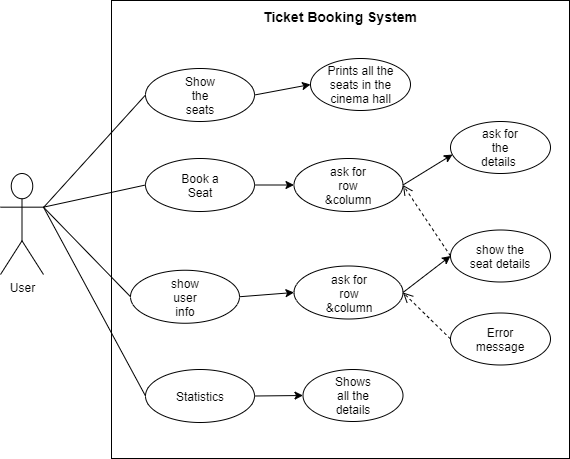

The diagram above was exported from draw.io. Its source (the exported page's mxGraphModel, read from the mxfile embedded in the PNG):
<mxGraphModel dx="868" dy="463" grid="1" gridSize="10" guides="1" tooltips="1" connect="1" arrows="1" fold="1" page="1" pageScale="1" pageWidth="1100" pageHeight="850" math="0" shadow="0">
  <root>
    <mxCell id="0" />
    <mxCell id="1" parent="0" />
    <mxCell id="t1_L45pVksBMVJO1cJeH-1" value="User" style="shape=umlActor;verticalLabelPosition=bottom;verticalAlign=top;html=1;outlineConnect=0;" parent="1" vertex="1">
      <mxGeometry x="120" y="265" width="43" height="101" as="geometry" />
    </mxCell>
    <mxCell id="t1_L45pVksBMVJO1cJeH-2" value="" style="whiteSpace=wrap;html=1;aspect=fixed;" parent="1" vertex="1">
      <mxGeometry x="231" y="92" width="458" height="458" as="geometry" />
    </mxCell>
    <mxCell id="t1_L45pVksBMVJO1cJeH-5" value="&lt;b style=&quot;line-height: 120%&quot;&gt;&lt;font style=&quot;font-size: 14px&quot;&gt;Ticket Booking&amp;nbsp;System&lt;/font&gt;&lt;/b&gt;" style="text;html=1;strokeColor=none;fillColor=none;align=center;verticalAlign=middle;whiteSpace=wrap;rounded=0;" parent="1" vertex="1">
      <mxGeometry x="270" y="99" width="380" height="20" as="geometry" />
    </mxCell>
    <mxCell id="t1_L45pVksBMVJO1cJeH-6" value="" style="ellipse;whiteSpace=wrap;html=1;" parent="1" vertex="1">
      <mxGeometry x="265" y="160" width="109" height="53" as="geometry" />
    </mxCell>
    <mxCell id="t1_L45pVksBMVJO1cJeH-7" value="" style="ellipse;whiteSpace=wrap;html=1;" parent="1" vertex="1">
      <mxGeometry x="265" y="250" width="109" height="53" as="geometry" />
    </mxCell>
    <mxCell id="t1_L45pVksBMVJO1cJeH-8" value="" style="ellipse;whiteSpace=wrap;html=1;" parent="1" vertex="1">
      <mxGeometry x="265" y="461.00000000000006" width="109" height="53" as="geometry" />
    </mxCell>
    <mxCell id="t1_L45pVksBMVJO1cJeH-9" value="" style="ellipse;whiteSpace=wrap;html=1;" parent="1" vertex="1">
      <mxGeometry x="250" y="361.75" width="109" height="53" as="geometry" />
    </mxCell>
    <mxCell id="12dZ1RFfPkPQCYNPdQsL-1" value="Show the seats" style="text;html=1;strokeColor=none;fillColor=none;align=center;verticalAlign=middle;whiteSpace=wrap;rounded=0;" parent="1" vertex="1">
      <mxGeometry x="300" y="177" width="40" height="20" as="geometry" />
    </mxCell>
    <mxCell id="12dZ1RFfPkPQCYNPdQsL-2" value="Book a Seat" style="text;html=1;strokeColor=none;fillColor=none;align=center;verticalAlign=middle;whiteSpace=wrap;rounded=0;" parent="1" vertex="1">
      <mxGeometry x="300" y="267" width="40" height="20" as="geometry" />
    </mxCell>
    <mxCell id="12dZ1RFfPkPQCYNPdQsL-3" value="Statistics" style="text;html=1;strokeColor=none;fillColor=none;align=center;verticalAlign=middle;whiteSpace=wrap;rounded=0;" parent="1" vertex="1">
      <mxGeometry x="300" y="478.00000000000006" width="40" height="20" as="geometry" />
    </mxCell>
    <mxCell id="12dZ1RFfPkPQCYNPdQsL-4" value="show user info" style="text;html=1;strokeColor=none;fillColor=none;align=center;verticalAlign=middle;whiteSpace=wrap;rounded=0;" parent="1" vertex="1">
      <mxGeometry x="285" y="378.75" width="40" height="20" as="geometry" />
    </mxCell>
    <mxCell id="12dZ1RFfPkPQCYNPdQsL-11" value="" style="ellipse;whiteSpace=wrap;html=1;" parent="1" vertex="1">
      <mxGeometry x="430" y="150" width="100" height="52" as="geometry" />
    </mxCell>
    <mxCell id="12dZ1RFfPkPQCYNPdQsL-12" value="" style="endArrow=classic;html=1;exitX=1;exitY=0.5;exitDx=0;exitDy=0;entryX=0;entryY=0.5;entryDx=0;entryDy=0;" parent="1" source="t1_L45pVksBMVJO1cJeH-6" target="12dZ1RFfPkPQCYNPdQsL-11" edge="1">
      <mxGeometry width="50" height="50" relative="1" as="geometry">
        <mxPoint x="405" y="270" as="sourcePoint" />
        <mxPoint x="455" y="220" as="targetPoint" />
      </mxGeometry>
    </mxCell>
    <mxCell id="12dZ1RFfPkPQCYNPdQsL-15" value="" style="ellipse;whiteSpace=wrap;html=1;" parent="1" vertex="1">
      <mxGeometry x="570" y="213" width="100" height="52" as="geometry" />
    </mxCell>
    <mxCell id="12dZ1RFfPkPQCYNPdQsL-18" value="ask for the details&amp;nbsp;" style="text;html=1;strokeColor=none;fillColor=none;align=center;verticalAlign=middle;whiteSpace=wrap;rounded=0;" parent="1" vertex="1">
      <mxGeometry x="600" y="229" width="40" height="20" as="geometry" />
    </mxCell>
    <mxCell id="12dZ1RFfPkPQCYNPdQsL-20" value="Prints all the seats in the cinema hall" style="text;html=1;strokeColor=none;fillColor=none;align=center;verticalAlign=middle;whiteSpace=wrap;rounded=0;" parent="1" vertex="1">
      <mxGeometry x="437.5" y="169" width="85" height="14" as="geometry" />
    </mxCell>
    <mxCell id="12dZ1RFfPkPQCYNPdQsL-21" value="" style="ellipse;whiteSpace=wrap;html=1;" parent="1" vertex="1">
      <mxGeometry x="422.5" y="461.00000000000006" width="100" height="52" as="geometry" />
    </mxCell>
    <mxCell id="12dZ1RFfPkPQCYNPdQsL-22" value="Shows all the details" style="text;html=1;strokeColor=none;fillColor=none;align=center;verticalAlign=middle;whiteSpace=wrap;rounded=0;" parent="1" vertex="1">
      <mxGeometry x="452.5" y="477.00000000000006" width="40" height="20" as="geometry" />
    </mxCell>
    <mxCell id="12dZ1RFfPkPQCYNPdQsL-23" value="Error&lt;br&gt;message" style="ellipse;whiteSpace=wrap;html=1;" parent="1" vertex="1">
      <mxGeometry x="570" y="404.5" width="100" height="52" as="geometry" />
    </mxCell>
    <mxCell id="12dZ1RFfPkPQCYNPdQsL-28" value="" style="endArrow=classic;html=1;exitX=1;exitY=0.5;exitDx=0;exitDy=0;entryX=0;entryY=0.5;entryDx=0;entryDy=0;" parent="1" source="t1_L45pVksBMVJO1cJeH-8" target="12dZ1RFfPkPQCYNPdQsL-21" edge="1">
      <mxGeometry width="50" height="50" relative="1" as="geometry">
        <mxPoint x="375" y="411.00000000000006" as="sourcePoint" />
        <mxPoint x="425" y="361.00000000000006" as="targetPoint" />
      </mxGeometry>
    </mxCell>
    <mxCell id="12dZ1RFfPkPQCYNPdQsL-29" value="" style="endArrow=classic;html=1;entryX=0;entryY=0.5;entryDx=0;entryDy=0;exitX=1;exitY=0.5;exitDx=0;exitDy=0;" parent="1" source="RNbo3gG4JzRgYE7Zh6_i-8" target="RNbo3gG4JzRgYE7Zh6_i-3" edge="1">
      <mxGeometry width="50" height="50" relative="1" as="geometry">
        <mxPoint x="477.5" y="391" as="sourcePoint" />
        <mxPoint x="528.5" y="174.5" as="targetPoint" />
      </mxGeometry>
    </mxCell>
    <mxCell id="RNbo3gG4JzRgYE7Zh6_i-3" value="" style="ellipse;whiteSpace=wrap;html=1;" parent="1" vertex="1">
      <mxGeometry x="570" y="321.5" width="100" height="52" as="geometry" />
    </mxCell>
    <mxCell id="RNbo3gG4JzRgYE7Zh6_i-4" value="show the seat details" style="text;html=1;strokeColor=none;fillColor=none;align=center;verticalAlign=middle;whiteSpace=wrap;rounded=0;" parent="1" vertex="1">
      <mxGeometry x="585" y="337.5" width="70" height="20" as="geometry" />
    </mxCell>
    <mxCell id="RNbo3gG4JzRgYE7Zh6_i-8" value="" style="ellipse;whiteSpace=wrap;html=1;" parent="1" vertex="1">
      <mxGeometry x="413.5" y="357.5" width="109" height="53" as="geometry" />
    </mxCell>
    <mxCell id="RNbo3gG4JzRgYE7Zh6_i-9" value="ask for row &amp;amp;column" style="text;html=1;strokeColor=none;fillColor=none;align=center;verticalAlign=middle;whiteSpace=wrap;rounded=0;" parent="1" vertex="1">
      <mxGeometry x="448.5" y="374.5" width="40" height="20" as="geometry" />
    </mxCell>
    <mxCell id="RNbo3gG4JzRgYE7Zh6_i-12" value="" style="ellipse;whiteSpace=wrap;html=1;" parent="1" vertex="1">
      <mxGeometry x="413.5" y="250" width="109" height="53" as="geometry" />
    </mxCell>
    <mxCell id="RNbo3gG4JzRgYE7Zh6_i-14" value="" style="endArrow=classic;html=1;exitX=1;exitY=0.5;exitDx=0;exitDy=0;entryX=0;entryY=0.5;entryDx=0;entryDy=0;" parent="1" source="t1_L45pVksBMVJO1cJeH-7" target="RNbo3gG4JzRgYE7Zh6_i-12" edge="1">
      <mxGeometry width="50" height="50" relative="1" as="geometry">
        <mxPoint x="560" y="441" as="sourcePoint" />
        <mxPoint x="610" y="391" as="targetPoint" />
      </mxGeometry>
    </mxCell>
    <mxCell id="RNbo3gG4JzRgYE7Zh6_i-16" value="" style="endArrow=classic;html=1;exitX=1;exitY=0.5;exitDx=0;exitDy=0;entryX=0.02;entryY=0.635;entryDx=0;entryDy=0;entryPerimeter=0;" parent="1" source="RNbo3gG4JzRgYE7Zh6_i-12" target="12dZ1RFfPkPQCYNPdQsL-15" edge="1">
      <mxGeometry width="50" height="50" relative="1" as="geometry">
        <mxPoint x="560" y="441" as="sourcePoint" />
        <mxPoint x="610" y="391" as="targetPoint" />
      </mxGeometry>
    </mxCell>
    <mxCell id="RNbo3gG4JzRgYE7Zh6_i-18" value="" style="html=1;verticalAlign=bottom;endArrow=open;dashed=1;endSize=8;entryX=1;entryY=0.5;entryDx=0;entryDy=0;exitX=0;exitY=0.5;exitDx=0;exitDy=0;" parent="1" source="12dZ1RFfPkPQCYNPdQsL-23" target="RNbo3gG4JzRgYE7Zh6_i-8" edge="1">
      <mxGeometry relative="1" as="geometry">
        <mxPoint x="620" y="391" as="sourcePoint" />
        <mxPoint x="540" y="391" as="targetPoint" />
      </mxGeometry>
    </mxCell>
    <mxCell id="RNbo3gG4JzRgYE7Zh6_i-20" value="" style="endArrow=classic;html=1;exitX=1;exitY=0.5;exitDx=0;exitDy=0;entryX=0;entryY=0.5;entryDx=0;entryDy=0;" parent="1" source="t1_L45pVksBMVJO1cJeH-9" target="RNbo3gG4JzRgYE7Zh6_i-8" edge="1">
      <mxGeometry width="50" height="50" relative="1" as="geometry">
        <mxPoint x="560" y="421" as="sourcePoint" />
        <mxPoint x="610" y="371" as="targetPoint" />
      </mxGeometry>
    </mxCell>
    <mxCell id="RNbo3gG4JzRgYE7Zh6_i-21" value="" style="html=1;verticalAlign=bottom;endArrow=open;dashed=1;endSize=8;exitX=0;exitY=0.5;exitDx=0;exitDy=0;entryX=1;entryY=0.5;entryDx=0;entryDy=0;" parent="1" source="RNbo3gG4JzRgYE7Zh6_i-3" target="RNbo3gG4JzRgYE7Zh6_i-12" edge="1">
      <mxGeometry relative="1" as="geometry">
        <mxPoint x="620" y="291" as="sourcePoint" />
        <mxPoint x="540" y="291" as="targetPoint" />
      </mxGeometry>
    </mxCell>
    <mxCell id="RNbo3gG4JzRgYE7Zh6_i-22" value="" style="endArrow=none;html=1;entryX=0;entryY=0.5;entryDx=0;entryDy=0;" parent="1" target="t1_L45pVksBMVJO1cJeH-6" edge="1">
      <mxGeometry width="50" height="50" relative="1" as="geometry">
        <mxPoint x="163" y="299" as="sourcePoint" />
        <mxPoint x="530" y="330" as="targetPoint" />
      </mxGeometry>
    </mxCell>
    <mxCell id="RNbo3gG4JzRgYE7Zh6_i-23" value="" style="endArrow=none;html=1;exitX=1;exitY=0.3333333333333333;exitDx=0;exitDy=0;exitPerimeter=0;entryX=0;entryY=0.5;entryDx=0;entryDy=0;" parent="1" source="t1_L45pVksBMVJO1cJeH-1" target="t1_L45pVksBMVJO1cJeH-7" edge="1">
      <mxGeometry width="50" height="50" relative="1" as="geometry">
        <mxPoint x="480" y="380" as="sourcePoint" />
        <mxPoint x="530" y="330" as="targetPoint" />
      </mxGeometry>
    </mxCell>
    <mxCell id="RNbo3gG4JzRgYE7Zh6_i-24" value="" style="endArrow=none;html=1;exitX=1;exitY=0.3333333333333333;exitDx=0;exitDy=0;exitPerimeter=0;entryX=0;entryY=0.5;entryDx=0;entryDy=0;" parent="1" source="t1_L45pVksBMVJO1cJeH-1" target="t1_L45pVksBMVJO1cJeH-9" edge="1">
      <mxGeometry width="50" height="50" relative="1" as="geometry">
        <mxPoint x="480" y="380" as="sourcePoint" />
        <mxPoint x="530" y="330" as="targetPoint" />
      </mxGeometry>
    </mxCell>
    <mxCell id="RNbo3gG4JzRgYE7Zh6_i-25" value="" style="endArrow=none;html=1;exitX=1;exitY=0.3333333333333333;exitDx=0;exitDy=0;exitPerimeter=0;entryX=0;entryY=0.5;entryDx=0;entryDy=0;" parent="1" source="t1_L45pVksBMVJO1cJeH-1" target="t1_L45pVksBMVJO1cJeH-8" edge="1">
      <mxGeometry width="50" height="50" relative="1" as="geometry">
        <mxPoint x="480" y="380" as="sourcePoint" />
        <mxPoint x="530" y="330" as="targetPoint" />
      </mxGeometry>
    </mxCell>
    <mxCell id="Hfl38vi0n7GglxQ2vCks-1" value="ask for row &amp;amp;column" style="text;html=1;strokeColor=none;fillColor=none;align=center;verticalAlign=middle;whiteSpace=wrap;rounded=0;" vertex="1" parent="1">
      <mxGeometry x="448" y="267" width="40" height="20" as="geometry" />
    </mxCell>
  </root>
</mxGraphModel>